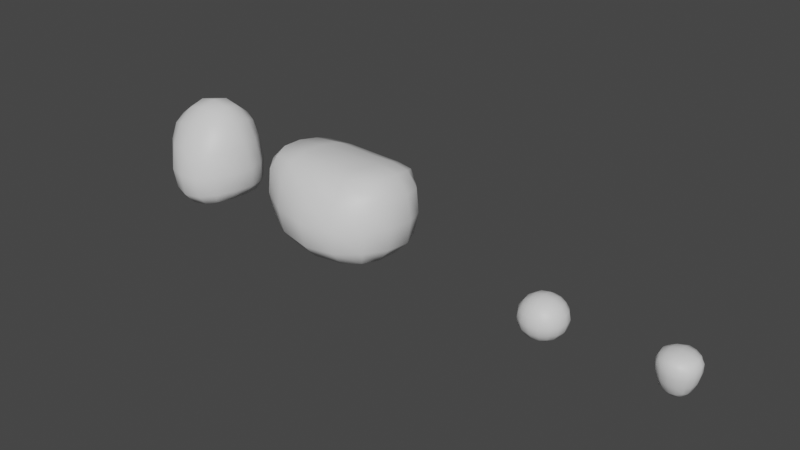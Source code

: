 # Source: berry_bush.blend  (saved by Blender 3.3.6; exported with 4.5.12 LTS)
import bpy
from mathutils import Matrix  # noqa: F401  (used for matrix-valued properties, if any)

bpy.ops.wm.read_factory_settings(use_empty=True)
scene = bpy.context.scene
scene.name = 'Scene'

# ---- collections
col_berries = bpy.data.collections.new('Berries'); scene.collection.children.link(col_berries)
col_bushes = bpy.data.collections.new('Bushes'); scene.collection.children.link(col_bushes)

# ---- materials (node trees are filled in below, after node groups)
mat_material = bpy.data.materials.new('Material')
mat_material.alpha_threshold = 0.0
mat_material.use_transparent_shadow = False
mat_material.roughness = 0.5
mat_material.line_color = (0.0, 0.0, 0.0, 1.0)

# ---- material node trees
mat_material.use_nodes = True; mat_material.node_tree.nodes.clear()
_N = mat_material.node_tree.nodes; _L = mat_material.node_tree.links
n0 = _N.new('ShaderNodeOutputMaterial'); n0.name = 'Material Output'; n0.location = (300, 300)
n1 = _N.new('ShaderNodeBsdfPrincipled'); n1.name = 'Principled BSDF'; n1.location = (10, 300)
n1.distribution = 'GGX'
n1.subsurface_method = 'RANDOM_WALK_SKIN'
n1.inputs[3].default_value = 1.45
n1.inputs[27].default_value = (0.0, 0.0, 0.0, 1.0)
n1.inputs[28].default_value = 1.0
_L.new(n1.outputs[0], n0.inputs[0])
n0.is_active_output = True

# ---- world
world_world = bpy.data.worlds.new('World'); scene.world = world_world
world_world.use_nodes = True; world_world.node_tree.nodes.clear()
_N = world_world.node_tree.nodes; _L = world_world.node_tree.links
n0 = _N.new('ShaderNodeOutputWorld'); n0.name = 'World Output'; n0.location = (300, 300)
n1 = _N.new('ShaderNodeBackground'); n1.name = 'Background'; n1.location = (10, 300)
n1.inputs[0].default_value = (0.05088, 0.05088, 0.05088, 1.0)
_L.new(n1.outputs[0], n0.inputs[0])
n0.is_active_output = True
world_world.color = (0.05088, 0.05088, 0.05088)
world_world.use_sun_shadow = False
world_world.sun_shadow_jitter_overblur = 0.0

# ---- meshes
me_cube_003 = bpy.data.meshes.new('Cube.003')
me_cube_003.from_pydata([(-0.214, -0.214, -0.1967), (-0.214, -0.214, 0.1967), (-0.214, 0.214, -0.1967), (-0.214, 0.214, 0.1967), (0.214, -0.214, -0.1967), (0.214, -0.214, 0.1967), (0.214, 0.214, -0.1967), (0.214, 0.214, 0.1967), (-0.262, 4.93e-09, -0.2409), (-0.262, -0.262, -4.342e-10), (-0.262, 4.93e-09, 0.2409), (-0.262, 0.262, -4.342e-10), (-4.705e-09, 0.262, -0.2409), (-4.705e-09, 0.262, 0.2409), (0.262, 0.262, -4.342e-10), (0.262, 4.93e-09, -0.2409), (0.262, 4.93e-09, 0.2409), (0.262, -0.262, -4.342e-10), (-4.705e-09, -0.262, -0.2409), (-4.705e-09, -0.262, 0.2409), (-4.705e-09, 4.93e-09, 0.3406), (-4.705e-09, 4.93e-09, -0.3406), (-4.705e-09, -0.3706, -4.342e-10), (0.3706, 4.93e-09, -4.342e-10), (-4.705e-09, 0.3706, -4.342e-10), (-0.3706, 4.93e-09, -4.342e-10), (-0.2497, -0.1123, -0.2295), (-0.2497, -0.2497, 0.1032), (-0.2497, 0.1123, 0.2295), (-0.2497, 0.2497, -0.1032), (-0.1123, 0.2497, -0.2295), (0.1123, 0.2497, 0.2295), (0.2497, 0.2497, -0.1032), (0.2497, 0.1123, -0.2295), (0.2497, -0.1123, 0.2295), (0.2497, -0.2497, -0.1032), (0.1123, -0.2497, -0.2295), (-0.1123, -0.2497, 0.2295), (-0.2497, 0.1123, -0.2295), (-0.2497, -0.2497, -0.1032), (-0.2497, -0.1123, 0.2295), (-0.2497, 0.2497, 0.1032), (0.1123, 0.2497, -0.2295), (-0.1123, 0.2497, 0.2295), (0.2497, 0.2497, 0.1032), (0.2497, -0.1123, -0.2295), (0.2497, 0.1123, 0.2295), (0.2497, -0.2497, 0.1032), (-0.1123, -0.2497, -0.2295), (0.1123, -0.2497, 0.2295), (-4.705e-09, -0.1418, 0.3147), (-4.705e-09, 0.1418, 0.3147), (0.1418, 4.93e-09, 0.3147), (-0.1418, 4.93e-09, 0.3147), (-4.705e-09, -0.1418, -0.3147), (-4.705e-09, 0.1418, -0.3147), (-0.1418, 4.93e-09, -0.3147), (0.1418, 4.93e-09, -0.3147), (-0.1418, -0.3424, -4.342e-10), (0.1418, -0.3424, -4.342e-10), (-4.705e-09, -0.3424, -0.1303), (-4.705e-09, -0.3424, 0.1303), (0.3424, -0.1418, -4.342e-10), (0.3424, 0.1418, -4.342e-10), (0.3424, 4.93e-09, -0.1303), (0.3424, 4.93e-09, 0.1303), (0.1418, 0.3424, -4.342e-10), (-0.1418, 0.3424, -4.342e-10), (-4.705e-09, 0.3424, -0.1303), (-4.705e-09, 0.3424, 0.1303), (-0.3424, 0.1418, -4.342e-10), (-0.3424, -0.1418, -4.342e-10), (-0.3424, 4.93e-09, -0.1303), (-0.3424, 4.93e-09, 0.1303), (-0.3175, -0.1339, 0.1252), (-0.3175, -0.1339, -0.1252), (-0.3175, 0.1339, -0.1252), (-0.1339, 0.3175, 0.1252), (-0.1339, 0.3175, -0.1252), (0.1339, 0.3175, -0.1252), (0.3175, 0.1339, 0.1252), (0.3175, 0.1339, -0.1252), (0.3175, -0.1339, -0.1252), (0.1339, -0.3175, 0.1252), (0.1339, -0.3175, -0.1252), (-0.1339, -0.3175, -0.1252), (0.1363, 0.1339, -0.2919), (-0.1363, 0.1339, -0.2919), (-0.1363, -0.1339, -0.2919), (-0.1363, 0.1339, 0.2919), (0.1363, 0.1339, 0.2919), (0.1363, -0.1339, 0.2919), (-0.1363, -0.1339, 0.2919), (0.1363, -0.1339, -0.2919), (-0.1339, -0.3175, 0.1252), (0.3175, -0.1339, 0.1252), (0.1339, 0.3175, 0.1252), (-0.3175, 0.1339, 0.1252)], [], [(97, 28, 3, 41), (96, 31, 7, 44), (95, 34, 5, 47), (94, 37, 1, 27), (93, 45, 4, 36), (92, 40, 1, 37), (91, 50, 19, 49), (90, 51, 20, 52), (89, 28, 10, 53), (88, 54, 18, 48), (87, 55, 21, 56), (86, 33, 15, 57), (85, 58, 9, 39), (84, 59, 22, 60), (83, 49, 19, 61), (82, 62, 17, 35), (81, 63, 23, 64), (80, 46, 16, 65), (79, 66, 14, 32), (78, 67, 24, 68), (77, 43, 13, 69), (76, 70, 11, 29), (75, 71, 25, 72), (74, 40, 10, 73), (71, 74, 73, 25), (9, 27, 74, 71), (27, 1, 40, 74), (26, 75, 72, 8), (0, 39, 75, 26), (39, 9, 71, 75), (38, 76, 29, 2), (8, 72, 76, 38), (72, 25, 70, 76), (67, 77, 69, 24), (11, 41, 77, 67), (41, 3, 43, 77), (30, 78, 68, 12), (2, 29, 78, 30), (29, 11, 67, 78), (42, 79, 32, 6), (12, 68, 79, 42), (68, 24, 66, 79), (63, 80, 65, 23), (14, 44, 80, 63), (44, 7, 46, 80), (33, 81, 64, 15), (6, 32, 81, 33), (32, 14, 63, 81), (45, 82, 35, 4), (15, 64, 82, 45), (64, 23, 62, 82), (59, 83, 61, 22), (17, 47, 83, 59), (47, 5, 49, 83), (36, 84, 60, 18), (4, 35, 84, 36), (35, 17, 59, 84), (48, 85, 39, 0), (18, 60, 85, 48), (60, 22, 58, 85), (55, 86, 57, 21), (12, 42, 86, 55), (42, 6, 33, 86), (38, 87, 56, 8), (2, 30, 87, 38), (30, 12, 55, 87), (26, 88, 48, 0), (8, 56, 88, 26), (56, 21, 54, 88), (51, 89, 53, 20), (13, 43, 89, 51), (43, 3, 28, 89), (46, 90, 52, 16), (7, 31, 90, 46), (31, 13, 51, 90), (34, 91, 49, 5), (16, 52, 91, 34), (52, 20, 50, 91), (50, 92, 37, 19), (20, 53, 92, 50), (53, 10, 40, 92), (54, 93, 36, 18), (21, 57, 93, 54), (57, 15, 45, 93), (58, 94, 27, 9), (22, 61, 94, 58), (61, 19, 37, 94), (62, 95, 47, 17), (23, 65, 95, 62), (65, 16, 34, 95), (66, 96, 44, 14), (24, 69, 96, 66), (69, 13, 31, 96), (70, 97, 41, 11), (25, 73, 97, 70), (73, 10, 28, 97)])
me_cube_003.polygons.foreach_set('use_smooth', [True] * 96)
_uv = me_cube_003.uv_layers.new(name='UVMap')
_uv.uv.foreach_set('vector', [0.8585, 0.5416, 0.8467, 0.5389, 0.8526, 0.5299, 0.8614, 0.5308, 0.8601, 0.5005, 0.8497, 0.5006, 0.8526, 0.4911, 0.8614, 0.4903, 0.8536, 0.451, 0.8368, 0.4557, 0.8355, 0.4372, 0.8527, 0.4312, 0.8405, 0.6139, 0.8152, 0.597, 0.8355, 0.5839, 0.8527, 0.5899, 0.9259, 0.4551, 0.902, 0.4557, 0.9034, 0.4372, 0.9236, 0.4241, 0.8129, 0.566, 0.8368, 0.5654, 0.8355, 0.5839, 0.8152, 0.597, 0.8129, 0.4551, 0.7704, 0.4563, 0.7858, 0.4064, 0.8152, 0.4241, 0.8376, 0.4939, 0.8331, 0.5105, 0.7863, 0.5105, 0.8222, 0.48, 0.8376, 0.5271, 0.8467, 0.5389, 0.8414, 0.5504, 0.8222, 0.5411, 0.9259, 0.566, 0.9685, 0.5648, 0.953, 0.6147, 0.9236, 0.597, 0.9013, 0.5271, 0.9058, 0.5105, 0.9525, 0.5105, 0.9166, 0.5411, 0.9013, 0.4939, 0.8922, 0.4822, 0.8974, 0.4707, 0.9166, 0.48, 0.8984, 0.6139, 0.8694, 0.6192, 0.8694, 0.5912, 0.8862, 0.5899, 0.8984, 0.4071, 0.8694, 0.4019, 0.8694, 0.3542, 0.9186, 0.3698, 0.8405, 0.4071, 0.8152, 0.4241, 0.7858, 0.4064, 0.8203, 0.3698, 0.8852, 0.451, 0.8694, 0.4496, 0.8694, 0.4299, 0.8862, 0.4312, 0.8804, 0.4794, 0.8694, 0.4787, 0.8694, 0.4653, 0.8829, 0.4666, 0.8585, 0.4794, 0.8467, 0.4822, 0.8414, 0.4707, 0.856, 0.4666, 0.8787, 0.5005, 0.8694, 0.5004, 0.8694, 0.4901, 0.8774, 0.4903, 0.8787, 0.5205, 0.8694, 0.5206, 0.8694, 0.5105, 0.879, 0.5105, 0.8601, 0.5205, 0.8497, 0.5204, 0.849, 0.5105, 0.8599, 0.5105, 0.8804, 0.5416, 0.8694, 0.5423, 0.8694, 0.531, 0.8774, 0.5308, 0.8852, 0.5701, 0.8694, 0.5715, 0.8694, 0.5558, 0.8829, 0.5545, 0.8536, 0.5701, 0.8368, 0.5654, 0.8414, 0.5504, 0.856, 0.5545, 0.8694, 0.5715, 0.8536, 0.5701, 0.856, 0.5545, 0.8694, 0.5558, 0.8694, 0.5912, 0.8527, 0.5899, 0.8536, 0.5701, 0.8694, 0.5715, 0.8527, 0.5899, 0.8355, 0.5839, 0.8368, 0.5654, 0.8536, 0.5701, 0.902, 0.5654, 0.8852, 0.5701, 0.8829, 0.5545, 0.8974, 0.5504, 0.9034, 0.5839, 0.8862, 0.5899, 0.8852, 0.5701, 0.902, 0.5654, 0.8862, 0.5899, 0.8694, 0.5912, 0.8694, 0.5715, 0.8852, 0.5701, 0.8922, 0.5389, 0.8804, 0.5416, 0.8774, 0.5308, 0.8863, 0.5299, 0.8974, 0.5504, 0.8829, 0.5545, 0.8804, 0.5416, 0.8922, 0.5389, 0.8829, 0.5545, 0.8694, 0.5558, 0.8694, 0.5423, 0.8804, 0.5416, 0.8694, 0.5206, 0.8601, 0.5205, 0.8599, 0.5105, 0.8694, 0.5105, 0.8694, 0.531, 0.8614, 0.5308, 0.8601, 0.5205, 0.8694, 0.5206, 0.8614, 0.5308, 0.8526, 0.5299, 0.8497, 0.5204, 0.8601, 0.5205, 0.8891, 0.5204, 0.8787, 0.5205, 0.879, 0.5105, 0.8898, 0.5105, 0.8863, 0.5299, 0.8774, 0.5308, 0.8787, 0.5205, 0.8891, 0.5204, 0.8774, 0.5308, 0.8694, 0.531, 0.8694, 0.5206, 0.8787, 0.5205, 0.8891, 0.5006, 0.8787, 0.5005, 0.8774, 0.4903, 0.8863, 0.4911, 0.8898, 0.5105, 0.879, 0.5105, 0.8787, 0.5005, 0.8891, 0.5006, 0.879, 0.5105, 0.8694, 0.5105, 0.8694, 0.5004, 0.8787, 0.5005, 0.8694, 0.4787, 0.8585, 0.4794, 0.856, 0.4666, 0.8694, 0.4653, 0.8694, 0.4901, 0.8614, 0.4903, 0.8585, 0.4794, 0.8694, 0.4787, 0.8614, 0.4903, 0.8526, 0.4911, 0.8467, 0.4822, 0.8585, 0.4794, 0.8922, 0.4822, 0.8804, 0.4794, 0.8829, 0.4666, 0.8974, 0.4707, 0.8863, 0.4911, 0.8774, 0.4903, 0.8804, 0.4794, 0.8922, 0.4822, 0.8774, 0.4903, 0.8694, 0.4901, 0.8694, 0.4787, 0.8804, 0.4794, 0.902, 0.4557, 0.8852, 0.451, 0.8862, 0.4312, 0.9034, 0.4372, 0.8974, 0.4707, 0.8829, 0.4666, 0.8852, 0.451, 0.902, 0.4557, 0.8829, 0.4666, 0.8694, 0.4653, 0.8694, 0.4496, 0.8852, 0.451, 0.8694, 0.4019, 0.8405, 0.4071, 0.8203, 0.3698, 0.8694, 0.3542, 0.8694, 0.4299, 0.8527, 0.4312, 0.8405, 0.4071, 0.8694, 0.4019, 0.8527, 0.4312, 0.8355, 0.4372, 0.8152, 0.4241, 0.8405, 0.4071, 0.9236, 0.4241, 0.8984, 0.4071, 0.9186, 0.3698, 0.953, 0.4064, 0.9034, 0.4372, 0.8862, 0.4312, 0.8984, 0.4071, 0.9236, 0.4241, 0.8862, 0.4312, 0.8694, 0.4299, 0.8694, 0.4019, 0.8984, 0.4071, 0.9236, 0.597, 0.8984, 0.6139, 0.8862, 0.5899, 0.9034, 0.5839, 0.953, 0.6147, 0.9186, 0.6512, 0.8984, 0.6139, 0.9236, 0.597, 0.9186, 0.6512, 0.8694, 0.6668, 0.8694, 0.6192, 0.8984, 0.6139, 0.9058, 0.5105, 0.9013, 0.4939, 0.9166, 0.48, 0.9525, 0.5105, 0.8898, 0.5105, 0.8891, 0.5006, 0.9013, 0.4939, 0.9058, 0.5105, 0.8891, 0.5006, 0.8863, 0.4911, 0.8922, 0.4822, 0.9013, 0.4939, 0.8922, 0.5389, 0.9013, 0.5271, 0.9166, 0.5411, 0.8974, 0.5504, 0.8863, 0.5299, 0.8891, 0.5204, 0.9013, 0.5271, 0.8922, 0.5389, 0.8891, 0.5204, 0.8898, 0.5105, 0.9058, 0.5105, 0.9013, 0.5271, 0.902, 0.5654, 0.9259, 0.566, 0.9236, 0.597, 0.9034, 0.5839, 0.8974, 0.5504, 0.9166, 0.5411, 0.9259, 0.566, 0.902, 0.5654, 0.9166, 0.5411, 0.9525, 0.5105, 0.9685, 0.5648, 0.9259, 0.566, 0.8331, 0.5105, 0.8376, 0.5271, 0.8222, 0.5411, 0.7863, 0.5105, 0.849, 0.5105, 0.8497, 0.5204, 0.8376, 0.5271, 0.8331, 0.5105, 0.8497, 0.5204, 0.8526, 0.5299, 0.8467, 0.5389, 0.8376, 0.5271, 0.8467, 0.4822, 0.8376, 0.4939, 0.8222, 0.48, 0.8414, 0.4707, 0.8526, 0.4911, 0.8497, 0.5006, 0.8376, 0.4939, 0.8467, 0.4822, 0.8497, 0.5006, 0.849, 0.5105, 0.8331, 0.5105, 0.8376, 0.4939, 0.8368, 0.4557, 0.8129, 0.4551, 0.8152, 0.4241, 0.8355, 0.4372, 0.8414, 0.4707, 0.8222, 0.48, 0.8129, 0.4551, 0.8368, 0.4557, 0.8222, 0.48, 0.7863, 0.5105, 0.7704, 0.4563, 0.8129, 0.4551, 0.7704, 0.5648, 0.8129, 0.566, 0.8152, 0.597, 0.7858, 0.6147, 0.7863, 0.5105, 0.8222, 0.5411, 0.8129, 0.566, 0.7704, 0.5648, 0.8222, 0.5411, 0.8414, 0.5504, 0.8368, 0.5654, 0.8129, 0.566, 0.9685, 0.4563, 0.9259, 0.4551, 0.9236, 0.4241, 0.953, 0.4064, 0.9525, 0.5105, 0.9166, 0.48, 0.9259, 0.4551, 0.9685, 0.4563, 0.9166, 0.48, 0.8974, 0.4707, 0.902, 0.4557, 0.9259, 0.4551, 0.8694, 0.6192, 0.8405, 0.6139, 0.8527, 0.5899, 0.8694, 0.5912, 0.8694, 0.6668, 0.8203, 0.6512, 0.8405, 0.6139, 0.8694, 0.6192, 0.8203, 0.6512, 0.7858, 0.6147, 0.8152, 0.597, 0.8405, 0.6139, 0.8694, 0.4496, 0.8536, 0.451, 0.8527, 0.4312, 0.8694, 0.4299, 0.8694, 0.4653, 0.856, 0.4666, 0.8536, 0.451, 0.8694, 0.4496, 0.856, 0.4666, 0.8414, 0.4707, 0.8368, 0.4557, 0.8536, 0.451, 0.8694, 0.5004, 0.8601, 0.5005, 0.8614, 0.4903, 0.8694, 0.4901, 0.8694, 0.5105, 0.8599, 0.5105, 0.8601, 0.5005, 0.8694, 0.5004, 0.8599, 0.5105, 0.849, 0.5105, 0.8497, 0.5006, 0.8601, 0.5005, 0.8694, 0.5423, 0.8585, 0.5416, 0.8614, 0.5308, 0.8694, 0.531, 0.8694, 0.5558, 0.856, 0.5545, 0.8585, 0.5416, 0.8694, 0.5423, 0.856, 0.5545, 0.8414, 0.5504, 0.8467, 0.5389, 0.8585, 0.5416])
me_cube_003.materials.append(mat_material)
me_cube_003.update()
me_cube_001 = bpy.data.meshes.new('Cube.001')
me_cube_001.from_pydata([(-0.168, -0.168, -0.1967), (-0.1964, -0.1964, 0.1989), (-0.168, 0.168, -0.1967), (-0.1964, 0.1964, 0.1989), (0.168, -0.168, -0.1967), (0.1964, -0.1964, 0.1989), (0.168, 0.168, -0.1967), (0.1964, 0.1964, 0.1989), (-0.2058, 7.433e-08, -0.2382), (-0.2135, -0.2135, 0.02644), (-0.242, 4.165e-08, 0.2507), (-0.2135, 0.2135, 0.02644), (-1.111e-07, 0.2058, -0.2382), (-1.096e-07, 0.242, 0.2508), (0.2134, 0.2135, 0.02644), (0.2058, 7.433e-08, -0.2382), (0.242, 4.165e-08, 0.2507), (0.2134, -0.2135, 0.02644), (-1.111e-07, -0.2058, -0.2382), (-1.096e-07, -0.242, 0.2508), (-1.094e-07, 3.589e-08, 0.3137), (-1.111e-07, 7.433e-08, -0.3566), (-1.109e-07, -0.2989, 0.03805), (0.299, 6.927e-08, 0.03771), (-1.109e-07, 0.2989, 0.03805), (-0.299, 6.927e-08, 0.03771), (-0.1961, -0.08816, -0.2314), (-0.2166, -0.2166, 0.1244), (-0.2313, 0.104, 0.232), (-0.1963, 0.1963, -0.07833), (-0.08816, 0.1961, -0.2307), (0.1039, 0.2311, 0.2328), (0.1963, 0.1963, -0.07833), (0.1961, 0.08816, -0.2314), (0.2313, -0.104, 0.232), (0.1963, -0.1963, -0.07833), (0.08816, -0.1961, -0.2307), (-0.1039, -0.2311, 0.2328), (-0.1961, 0.08816, -0.2314), (-0.1963, -0.1963, -0.07833), (-0.2313, -0.104, 0.232), (-0.2166, 0.2166, 0.1244), (0.08816, 0.1961, -0.2307), (-0.1039, 0.2311, 0.2328), (0.2166, 0.2166, 0.1244), (0.1961, -0.08816, -0.2314), (0.2313, 0.104, 0.232), (0.2166, -0.2166, 0.1244), (-0.08816, -0.1961, -0.2307), (0.1039, -0.2311, 0.2328), (-1.094e-07, -0.1344, 0.2956), (-1.094e-07, 0.1344, 0.2956), (0.1344, 3.589e-08, 0.2956), (-0.1344, 3.589e-08, 0.2956), (-1.111e-07, -0.1114, -0.3313), (-1.111e-07, 0.1114, -0.3313), (-0.1114, 7.433e-08, -0.3313), (0.1114, 7.433e-08, -0.3313), (-0.1151, -0.2779, 0.03084), (0.1151, -0.2779, 0.03084), (-1.111e-07, -0.2689, -0.09691), (-1.102e-07, -0.2969, 0.1638), (0.278, -0.1152, 0.03045), (0.278, 0.1152, 0.03045), (0.2689, 7.433e-08, -0.09717), (0.297, 5.487e-08, 0.1634), (0.1151, 0.2779, 0.03084), (-0.1151, 0.2779, 0.03084), (-1.111e-07, 0.2689, -0.09691), (-1.102e-07, 0.2969, 0.1638), (-0.278, 0.1152, 0.03045), (-0.278, -0.1152, 0.03045), (-0.2689, 7.433e-08, -0.09717), (-0.297, 5.487e-08, 0.1634), (-0.2774, -0.117, 0.1492), (-0.2494, -0.1052, -0.09914), (-0.2494, 0.1052, -0.09914), (-0.1169, 0.2773, 0.1497), (-0.1052, 0.2494, -0.0986), (0.1052, 0.2494, -0.0986), (0.2774, 0.117, 0.1492), (0.2494, 0.1052, -0.09914), (0.2494, -0.1052, -0.09914), (0.1169, -0.2773, 0.1497), (0.1052, -0.2494, -0.0986), (-0.1052, -0.2494, -0.0986), (0.107, 0.1052, -0.3099), (-0.107, 0.1052, -0.3099), (-0.107, -0.1052, -0.3099), (-0.1291, 0.1269, 0.2746), (0.1291, 0.1269, 0.2746), (0.1291, -0.1269, 0.2746), (-0.1291, -0.1269, 0.2746), (0.107, -0.1052, -0.3099), (-0.1169, -0.2773, 0.1497), (0.2774, -0.117, 0.1492), (0.1169, 0.2773, 0.1497), (-0.2774, 0.117, 0.1492)], [], [(97, 28, 3, 41), (96, 31, 7, 44), (95, 34, 5, 47), (94, 37, 1, 27), (93, 45, 4, 36), (92, 40, 1, 37), (91, 50, 19, 49), (90, 51, 20, 52), (89, 28, 10, 53), (88, 54, 18, 48), (87, 55, 21, 56), (86, 33, 15, 57), (85, 58, 9, 39), (84, 59, 22, 60), (83, 49, 19, 61), (82, 62, 17, 35), (81, 63, 23, 64), (80, 46, 16, 65), (79, 66, 14, 32), (78, 67, 24, 68), (77, 43, 13, 69), (76, 70, 11, 29), (75, 71, 25, 72), (74, 40, 10, 73), (71, 74, 73, 25), (9, 27, 74, 71), (27, 1, 40, 74), (26, 75, 72, 8), (0, 39, 75, 26), (39, 9, 71, 75), (38, 76, 29, 2), (8, 72, 76, 38), (72, 25, 70, 76), (67, 77, 69, 24), (11, 41, 77, 67), (41, 3, 43, 77), (30, 78, 68, 12), (2, 29, 78, 30), (29, 11, 67, 78), (42, 79, 32, 6), (12, 68, 79, 42), (68, 24, 66, 79), (63, 80, 65, 23), (14, 44, 80, 63), (44, 7, 46, 80), (33, 81, 64, 15), (6, 32, 81, 33), (32, 14, 63, 81), (45, 82, 35, 4), (15, 64, 82, 45), (64, 23, 62, 82), (59, 83, 61, 22), (17, 47, 83, 59), (47, 5, 49, 83), (36, 84, 60, 18), (4, 35, 84, 36), (35, 17, 59, 84), (48, 85, 39, 0), (18, 60, 85, 48), (60, 22, 58, 85), (55, 86, 57, 21), (12, 42, 86, 55), (42, 6, 33, 86), (38, 87, 56, 8), (2, 30, 87, 38), (30, 12, 55, 87), (26, 88, 48, 0), (8, 56, 88, 26), (56, 21, 54, 88), (51, 89, 53, 20), (13, 43, 89, 51), (43, 3, 28, 89), (46, 90, 52, 16), (7, 31, 90, 46), (31, 13, 51, 90), (34, 91, 49, 5), (16, 52, 91, 34), (52, 20, 50, 91), (50, 92, 37, 19), (20, 53, 92, 50), (53, 10, 40, 92), (54, 93, 36, 18), (21, 57, 93, 54), (57, 15, 45, 93), (58, 94, 27, 9), (22, 61, 94, 58), (61, 19, 37, 94), (62, 95, 47, 17), (23, 65, 95, 62), (65, 16, 34, 95), (66, 96, 44, 14), (24, 69, 96, 66), (69, 13, 31, 96), (70, 97, 41, 11), (25, 73, 97, 70), (73, 10, 28, 97)])
me_cube_001.polygons.foreach_set('use_smooth', [True] * 96)
_uv = me_cube_001.uv_layers.new(name='UVMap')
_uv.uv.foreach_set('vector', [0.8711, 0.8262, 0.8794, 0.8123, 0.8971, 0.8278, 0.8847, 0.8412, 0.9199, 0.8961, 0.9407, 0.8901, 0.9387, 0.9167, 0.9204, 0.9202, 0.7092, 0.8156, 0.7019, 0.7946, 0.728, 0.7935, 0.734, 0.8111, 0.7997, 0.7955, 0.8015, 0.7741, 0.8259, 0.7861, 0.8203, 0.8035, 0.7778, 0.8826, 0.7558, 0.8806, 0.7611, 0.8647, 0.7757, 0.8628, 0.8517, 0.7721, 0.8481, 0.794, 0.8259, 0.7861, 0.8279, 0.7588, 0.8779, 0.7194, 0.8628, 0.7457, 0.8377, 0.7338, 0.8509, 0.7104, 0.9298, 0.7497, 0.9143, 0.7758, 0.8892, 0.7596, 0.9045, 0.7335, 0.8967, 0.7984, 0.8794, 0.8123, 0.8646, 0.8017, 0.8751, 0.7837, 0.8087, 0.8685, 0.7953, 0.8772, 0.7884, 0.8589, 0.7999, 0.8551, 0.8338, 0.8831, 0.8327, 0.8991, 0.8074, 0.8995, 0.8199, 0.878, 0.8367, 0.917, 0.8491, 0.9352, 0.8375, 0.9502, 0.816, 0.9271, 0.7985, 0.8359, 0.7985, 0.8161, 0.8163, 0.8193, 0.8132, 0.8342, 0.7671, 0.8422, 0.7605, 0.821, 0.7796, 0.8157, 0.7829, 0.8372, 0.7552, 0.7998, 0.7502, 0.7787, 0.7754, 0.7713, 0.7773, 0.7935, 0.7353, 0.8612, 0.7198, 0.8387, 0.7411, 0.8289, 0.7494, 0.8466, 0.8761, 0.9435, 0.9034, 0.946, 0.9045, 0.9728, 0.8705, 0.9676, 0.9287, 0.944, 0.9505, 0.94, 0.9595, 0.9641, 0.9354, 0.9706, 0.8771, 0.9065, 0.8988, 0.9019, 0.9014, 0.9227, 0.882, 0.9241, 0.8672, 0.8761, 0.8844, 0.8663, 0.894, 0.8826, 0.8737, 0.8903, 0.9017, 0.8552, 0.9196, 0.8431, 0.9348, 0.8646, 0.9145, 0.8737, 0.8495, 0.8547, 0.8607, 0.8405, 0.8729, 0.8524, 0.8615, 0.8624, 0.8258, 0.8408, 0.8327, 0.8241, 0.8477, 0.8306, 0.8384, 0.8465, 0.84, 0.808, 0.8481, 0.794, 0.8646, 0.8017, 0.8567, 0.8152, 0.8327, 0.8241, 0.84, 0.808, 0.8567, 0.8152, 0.8477, 0.8306, 0.8163, 0.8193, 0.8203, 0.8035, 0.84, 0.808, 0.8327, 0.8241, 0.8203, 0.8035, 0.8259, 0.7861, 0.8481, 0.794, 0.84, 0.808, 0.8193, 0.8575, 0.8258, 0.8408, 0.8384, 0.8465, 0.8287, 0.8631, 0.8105, 0.8502, 0.8132, 0.8342, 0.8258, 0.8408, 0.8193, 0.8575, 0.8132, 0.8342, 0.8163, 0.8193, 0.8327, 0.8241, 0.8258, 0.8408, 0.8381, 0.8685, 0.8495, 0.8547, 0.8615, 0.8624, 0.8488, 0.8726, 0.8287, 0.8631, 0.8384, 0.8465, 0.8495, 0.8547, 0.8381, 0.8685, 0.8384, 0.8465, 0.8477, 0.8306, 0.8607, 0.8405, 0.8495, 0.8547, 0.8844, 0.8663, 0.9017, 0.8552, 0.9145, 0.8737, 0.894, 0.8826, 0.8729, 0.8524, 0.8847, 0.8412, 0.9017, 0.8552, 0.8844, 0.8663, 0.8847, 0.8412, 0.8971, 0.8278, 0.9196, 0.8431, 0.9017, 0.8552, 0.8497, 0.8843, 0.8672, 0.8761, 0.8737, 0.8903, 0.8521, 0.8961, 0.8488, 0.8726, 0.8615, 0.8624, 0.8672, 0.8761, 0.8497, 0.8843, 0.8615, 0.8624, 0.8729, 0.8524, 0.8844, 0.8663, 0.8672, 0.8761, 0.8549, 0.9091, 0.8771, 0.9065, 0.882, 0.9241, 0.8604, 0.9228, 0.8521, 0.8961, 0.8737, 0.8903, 0.8771, 0.9065, 0.8549, 0.9091, 0.8737, 0.8903, 0.894, 0.8826, 0.8988, 0.9019, 0.8771, 0.9065, 0.9034, 0.946, 0.9287, 0.944, 0.9354, 0.9706, 0.9045, 0.9728, 0.9014, 0.9227, 0.9204, 0.9202, 0.9287, 0.944, 0.9034, 0.946, 0.9204, 0.9202, 0.9387, 0.9167, 0.9505, 0.94, 0.9287, 0.944, 0.8491, 0.9352, 0.8761, 0.9435, 0.8705, 0.9676, 0.8375, 0.9502, 0.8604, 0.9228, 0.882, 0.9241, 0.8761, 0.9435, 0.8491, 0.9352, 0.882, 0.9241, 0.9014, 0.9227, 0.9034, 0.946, 0.8761, 0.9435, 0.7558, 0.8806, 0.7353, 0.8612, 0.7494, 0.8466, 0.7611, 0.8647, 0.7484, 0.8982, 0.7171, 0.8779, 0.7353, 0.8612, 0.7558, 0.8806, 0.7171, 0.8779, 0.6959, 0.8508, 0.7198, 0.8387, 0.7353, 0.8612, 0.7605, 0.821, 0.7552, 0.7998, 0.7773, 0.7935, 0.7796, 0.8157, 0.7411, 0.8289, 0.734, 0.8111, 0.7552, 0.7998, 0.7605, 0.821, 0.734, 0.8111, 0.728, 0.7935, 0.7502, 0.7787, 0.7552, 0.7998, 0.7757, 0.8628, 0.7671, 0.8422, 0.7829, 0.8372, 0.7884, 0.8589, 0.7611, 0.8647, 0.7494, 0.8466, 0.7671, 0.8422, 0.7757, 0.8628, 0.7494, 0.8466, 0.7411, 0.8289, 0.7605, 0.821, 0.7671, 0.8422, 0.7999, 0.8551, 0.7985, 0.8359, 0.8132, 0.8342, 0.8105, 0.8502, 0.7884, 0.8589, 0.7829, 0.8372, 0.7985, 0.8359, 0.7999, 0.8551, 0.7829, 0.8372, 0.7796, 0.8157, 0.7985, 0.8161, 0.7985, 0.8359, 0.8327, 0.8991, 0.8367, 0.917, 0.816, 0.9271, 0.8074, 0.8995, 0.8521, 0.8961, 0.8549, 0.9091, 0.8367, 0.917, 0.8327, 0.8991, 0.8549, 0.9091, 0.8604, 0.9228, 0.8491, 0.9352, 0.8367, 0.917, 0.8381, 0.8685, 0.8338, 0.8831, 0.8199, 0.878, 0.8287, 0.8631, 0.8488, 0.8726, 0.8497, 0.8843, 0.8338, 0.8831, 0.8381, 0.8685, 0.8497, 0.8843, 0.8521, 0.8961, 0.8327, 0.8991, 0.8338, 0.8831, 0.8193, 0.8575, 0.8087, 0.8685, 0.7999, 0.8551, 0.8105, 0.8502, 0.8287, 0.8631, 0.8199, 0.878, 0.8087, 0.8685, 0.8193, 0.8575, 0.8199, 0.878, 0.8074, 0.8995, 0.7953, 0.8772, 0.8087, 0.8685, 0.9143, 0.7758, 0.8967, 0.7984, 0.8751, 0.7837, 0.8892, 0.7596, 0.937, 0.7918, 0.92, 0.8127, 0.8967, 0.7984, 0.9143, 0.7758, 0.92, 0.8127, 0.8971, 0.8278, 0.8794, 0.8123, 0.8967, 0.7984, 0.941, 0.7242, 0.9298, 0.7497, 0.9045, 0.7335, 0.9186, 0.7093, 0.9595, 0.7434, 0.9509, 0.7689, 0.9298, 0.7497, 0.941, 0.7242, 0.9509, 0.7689, 0.937, 0.7918, 0.9143, 0.7758, 0.9298, 0.7497, 0.8947, 0.6971, 0.8779, 0.7194, 0.8509, 0.7104, 0.8688, 0.6904, 0.9186, 0.7093, 0.9045, 0.7335, 0.8779, 0.7194, 0.8947, 0.6971, 0.9045, 0.7335, 0.8892, 0.7596, 0.8628, 0.7457, 0.8779, 0.7194, 0.8628, 0.7457, 0.8517, 0.7721, 0.8279, 0.7588, 0.8377, 0.7338, 0.8892, 0.7596, 0.8751, 0.7837, 0.8517, 0.7721, 0.8628, 0.7457, 0.8751, 0.7837, 0.8646, 0.8017, 0.8481, 0.794, 0.8517, 0.7721, 0.7953, 0.8772, 0.7778, 0.8826, 0.7757, 0.8628, 0.7884, 0.8589, 0.8074, 0.8995, 0.7791, 0.9055, 0.7778, 0.8826, 0.7953, 0.8772, 0.7791, 0.9055, 0.7484, 0.8982, 0.7558, 0.8806, 0.7778, 0.8826, 0.7985, 0.8161, 0.7997, 0.7955, 0.8203, 0.8035, 0.8163, 0.8193, 0.7796, 0.8157, 0.7773, 0.7935, 0.7997, 0.7955, 0.7985, 0.8161, 0.7773, 0.7935, 0.7754, 0.7713, 0.8015, 0.7741, 0.7997, 0.7955, 0.7198, 0.8387, 0.7092, 0.8156, 0.734, 0.8111, 0.7411, 0.8289, 0.6959, 0.8508, 0.6827, 0.8228, 0.7092, 0.8156, 0.7198, 0.8387, 0.6827, 0.8228, 0.6765, 0.7986, 0.7019, 0.7946, 0.7092, 0.8156, 0.8988, 0.9019, 0.9199, 0.8961, 0.9204, 0.9202, 0.9014, 0.9227, 0.894, 0.8826, 0.9145, 0.8737, 0.9199, 0.8961, 0.8988, 0.9019, 0.9145, 0.8737, 0.9348, 0.8646, 0.9407, 0.8901, 0.9199, 0.8961, 0.8607, 0.8405, 0.8711, 0.8262, 0.8847, 0.8412, 0.8729, 0.8524, 0.8477, 0.8306, 0.8567, 0.8152, 0.8711, 0.8262, 0.8607, 0.8405, 0.8567, 0.8152, 0.8646, 0.8017, 0.8794, 0.8123, 0.8711, 0.8262])
me_cube_001.materials.append(mat_material)
me_cube_001.update()
me_cube_002 = bpy.data.meshes.new('Cube.002')
me_cube_002.from_pydata([(-0.4026, -0.4722, 0.06777), (-0.4818, -0.4349, 1.174), (-0.466, 0.4835, 0.06721), (-0.4442, 0.4255, 1.189), (0.4979, -0.5106, 0.04879), (0.4262, -0.4281, 1.161), (0.4448, 0.4791, 0.02418), (0.4234, 0.4335, 1.185), (-0.5713, 0.0775, 0.03865), (-0.5268, -0.538, 0.52), (-0.5742, 0.03884, 1.303), (-0.5349, 0.5396, 0.5192), (-0.03941, 0.5703, -0.01214), (0.005838, 0.4787, 1.319), (0.5094, 0.5346, 0.5144), (0.5836, 0.03828, 0.02922), (0.4948, 0.01016, 1.292), (0.5428, -0.578, 0.5001), (0.08786, -0.6752, -0.01313), (-0.03033, -0.4922, 1.264), (-0.8035, 0.1123, 0.5299), (-0.02131, 0.7285, 0.5431), (0.764, 0.02962, 0.5427), (0.03313, -0.8474, 0.5057), (0.0004081, -0.009044, -0.09401), (-0.02337, 0.008744, 1.56), (-0.5395, 0.3244, 0.04124), (-0.5053, -0.2316, 0.03832), (-0.4739, -0.5161, 0.2158), (-0.5224, -0.5123, 0.9037), (-0.5517, -0.2161, 1.257), (-0.5251, 0.2732, 1.265), (-0.5032, 0.4909, 0.917), (-0.5192, 0.5367, 0.2107), (0.2315, 0.5451, -0.01809), (-0.2883, 0.5386, 0.02397), (-0.2504, 0.4582, 1.275), (0.2543, 0.4712, 1.274), (0.4804, 0.4828, 0.9133), (0.4994, 0.5238, 0.1921), (0.5663, -0.2712, 0.03965), (0.536, 0.3006, 0.01102), (0.477, 0.2599, 1.257), (0.4707, -0.2273, 1.245), (0.4965, -0.5208, 0.8846), (0.5385, -0.5645, 0.1981), (-0.1861, -0.6065, 0.01382), (0.3298, -0.6228, -0.002464), (0.2395, -0.4673, 1.229), (-0.2991, -0.4848, 1.236), (-0.7216, -0.2148, 0.5339), (-0.7423, 0.07306, 0.9471), (-0.7234, 0.3561, 0.5266), (-0.7401, 0.1117, 0.2126), (-0.2887, 0.6678, 0.5367), (0.0004159, 0.6352, 0.9691), (0.2593, 0.6717, 0.5297), (-0.03675, 0.7136, 0.1889), (0.6936, 0.3024, 0.5306), (0.668, 0.01787, 0.9391), (0.6973, -0.2786, 0.5306), (0.7492, 0.04265, 0.2266), (0.31, -0.7811, 0.4954), (3.392e-05, -0.7306, 0.9127), (-0.2535, -0.7703, 0.5173), (0.07001, -0.8272, 0.1717), (-0.03014, 0.3132, -0.08488), (0.3104, 0.002269, -0.07412), (0.04879, -0.3742, -0.07946), (-0.3039, 0.01208, -0.05507), (-0.004989, 0.2625, 1.508), (-0.3126, 0.016, 1.5), (-0.04321, -0.2328, 1.482), (0.2589, 0.01561, 1.495), (0.2397, -0.2303, 1.423), (-0.32, -0.2375, 1.428), (-0.2836, 0.2569, 1.445), (0.2618, 0.2641, 1.442), (-0.2446, -0.3224, -0.03588), (0.3332, -0.3348, -0.05525), (0.2695, 0.3155, -0.07559), (-0.3113, 0.3178, -0.03727), (-0.2142, -0.7345, 0.1972), (-0.2807, -0.6816, 0.9114), (0.2797, -0.6739, 0.8953), (0.3246, -0.7578, 0.1728), (0.6868, -0.2668, 0.2205), (0.624, -0.2746, 0.9194), (0.6145, 0.2842, 0.9274), (0.6777, 0.3088, 0.2081), (0.2398, 0.6667, 0.1793), (0.2599, 0.6053, 0.9469), (-0.2667, 0.5916, 0.9484), (-0.2981, 0.6596, 0.203), (-0.6739, 0.3518, 0.209), (-0.6702, 0.3199, 0.9324), (-0.6871, -0.2245, 0.9309), (-0.6655, -0.1945, 0.2124)], [], [(97, 50, 20, 53), (96, 30, 10, 51), (95, 31, 3, 32), (94, 52, 11, 33), (93, 54, 21, 57), (92, 36, 13, 55), (91, 37, 7, 38), (90, 56, 14, 39), (89, 58, 22, 61), (88, 42, 16, 59), (87, 43, 5, 44), (86, 60, 17, 45), (85, 62, 23, 65), (84, 48, 19, 63), (83, 49, 1, 29), (82, 64, 9, 28), (81, 66, 24, 69), (80, 41, 15, 67), (79, 40, 4, 47), (78, 68, 18, 46), (77, 70, 25, 73), (76, 31, 10, 71), (75, 30, 1, 49), (74, 72, 19, 48), (43, 74, 48, 5), (16, 73, 74, 43), (73, 25, 72, 74), (72, 75, 49, 19), (25, 71, 75, 72), (71, 10, 30, 75), (70, 76, 71, 25), (13, 36, 76, 70), (36, 3, 31, 76), (42, 77, 73, 16), (7, 37, 77, 42), (37, 13, 70, 77), (27, 78, 46, 0), (8, 69, 78, 27), (69, 24, 68, 78), (68, 79, 47, 18), (24, 67, 79, 68), (67, 15, 40, 79), (66, 80, 67, 24), (12, 34, 80, 66), (34, 6, 41, 80), (26, 81, 69, 8), (2, 35, 81, 26), (35, 12, 66, 81), (46, 82, 28, 0), (18, 65, 82, 46), (65, 23, 64, 82), (64, 83, 29, 9), (23, 63, 83, 64), (63, 19, 49, 83), (62, 84, 63, 23), (17, 44, 84, 62), (44, 5, 48, 84), (47, 85, 65, 18), (4, 45, 85, 47), (45, 17, 62, 85), (40, 86, 45, 4), (15, 61, 86, 40), (61, 22, 60, 86), (60, 87, 44, 17), (22, 59, 87, 60), (59, 16, 43, 87), (58, 88, 59, 22), (14, 38, 88, 58), (38, 7, 42, 88), (41, 89, 61, 15), (6, 39, 89, 41), (39, 14, 58, 89), (34, 90, 39, 6), (12, 57, 90, 34), (57, 21, 56, 90), (56, 91, 38, 14), (21, 55, 91, 56), (55, 13, 37, 91), (54, 92, 55, 21), (11, 32, 92, 54), (32, 3, 36, 92), (35, 93, 57, 12), (2, 33, 93, 35), (33, 11, 54, 93), (26, 94, 33, 2), (8, 53, 94, 26), (53, 20, 52, 94), (52, 95, 32, 11), (20, 51, 95, 52), (51, 10, 31, 95), (50, 96, 51, 20), (9, 29, 96, 50), (29, 1, 30, 96), (27, 97, 53, 8), (0, 28, 97, 27), (28, 9, 50, 97)])
me_cube_002.polygons.foreach_set('use_smooth', [True] * 96)
_uv = me_cube_002.uv_layers.new(name='UVMap')
_uv.uv.foreach_set('vector', [0.2129, 0.4322, 0.1774, 0.4944, 0.1059, 0.4657, 0.1463, 0.3915, 0.1629, 0.5694, 0.174, 0.6263, 0.1339, 0.6637, 0.09314, 0.5728, 0.1204, 0.761, 0.153, 0.7111, 0.1678, 0.7339, 0.1582, 0.7719, 0.1264, 0.8991, 0.1124, 0.836, 0.1604, 0.8347, 0.1743, 0.8884, 0.2191, 0.8751, 0.2031, 0.8238, 0.2387, 0.8105, 0.2608, 0.8576, 0.193, 0.7683, 0.1926, 0.7284, 0.2174, 0.7261, 0.2228, 0.7616, 0.2477, 0.7544, 0.2378, 0.7265, 0.2525, 0.7269, 0.2682, 0.7433, 0.2994, 0.8343, 0.2706, 0.7935, 0.2961, 0.7719, 0.3292, 0.7995, 0.345, 0.7634, 0.313, 0.7446, 0.3237, 0.7182, 0.3547, 0.7318, 0.2802, 0.7262, 0.256, 0.7131, 0.2605, 0.6956, 0.2888, 0.7053, 0.2956, 0.6816, 0.267, 0.6791, 0.2741, 0.6636, 0.2982, 0.6573, 0.3689, 0.6955, 0.3324, 0.6875, 0.3381, 0.6501, 0.379, 0.6479, 0.3741, 0.6035, 0.33, 0.6149, 0.3127, 0.5848, 0.3561, 0.5661, 0.2901, 0.6335, 0.2611, 0.6535, 0.2421, 0.639, 0.2724, 0.6109, 0.2484, 0.5909, 0.2213, 0.6228, 0.2028, 0.6091, 0.2145, 0.5746, 0.3272, 0.5245, 0.2861, 0.5564, 0.2423, 0.5236, 0.28, 0.4793, 0.5245, 0.8676, 0.4687, 0.8408, 0.4901, 0.7766, 0.549, 0.8045, 0.4139, 0.8134, 0.3743, 0.7836, 0.387, 0.7442, 0.4337, 0.7568, 0.4453, 0.6946, 0.401, 0.699, 0.4086, 0.6524, 0.4535, 0.6321, 0.5625, 0.7302, 0.5039, 0.7009, 0.5113, 0.6323, 0.5704, 0.663, 0.237, 0.7071, 0.2174, 0.7029, 0.2197, 0.6831, 0.2397, 0.6898, 0.1911, 0.701, 0.153, 0.7111, 0.1339, 0.6637, 0.194, 0.6758, 0.2024, 0.6501, 0.174, 0.6263, 0.2028, 0.6091, 0.2213, 0.6228, 0.2463, 0.6725, 0.2255, 0.6637, 0.2421, 0.639, 0.2611, 0.6535, 0.267, 0.6791, 0.2463, 0.6725, 0.2611, 0.6535, 0.2741, 0.6636, 0.2605, 0.6956, 0.2397, 0.6898, 0.2463, 0.6725, 0.267, 0.6791, 0.2397, 0.6898, 0.2197, 0.6831, 0.2255, 0.6637, 0.2463, 0.6725, 0.2255, 0.6637, 0.2024, 0.6501, 0.2213, 0.6228, 0.2421, 0.639, 0.2197, 0.6831, 0.194, 0.6758, 0.2024, 0.6501, 0.2255, 0.6637, 0.194, 0.6758, 0.1339, 0.6637, 0.174, 0.6263, 0.2024, 0.6501, 0.2174, 0.7029, 0.1911, 0.701, 0.194, 0.6758, 0.2197, 0.6831, 0.2174, 0.7261, 0.1926, 0.7284, 0.1911, 0.701, 0.2174, 0.7029, 0.1926, 0.7284, 0.1678, 0.7339, 0.153, 0.7111, 0.1911, 0.701, 0.256, 0.7131, 0.237, 0.7071, 0.2397, 0.6898, 0.2605, 0.6956, 0.2525, 0.7269, 0.2378, 0.7265, 0.237, 0.7071, 0.256, 0.7131, 0.2378, 0.7265, 0.2174, 0.7261, 0.2174, 0.7029, 0.237, 0.7071, 0.6152, 0.7692, 0.5625, 0.7302, 0.5704, 0.663, 0.6129, 0.7073, 0.6031, 0.8424, 0.549, 0.8045, 0.5625, 0.7302, 0.6152, 0.7692, 0.549, 0.8045, 0.4901, 0.7766, 0.5039, 0.7009, 0.5625, 0.7302, 0.5039, 0.7009, 0.4453, 0.6946, 0.4535, 0.6321, 0.5113, 0.6323, 0.4901, 0.7766, 0.4337, 0.7568, 0.4453, 0.6946, 0.5039, 0.7009, 0.4337, 0.7568, 0.387, 0.7442, 0.401, 0.699, 0.4453, 0.6946, 0.4687, 0.8408, 0.4139, 0.8134, 0.4337, 0.7568, 0.4901, 0.7766, 0.4451, 0.8946, 0.3926, 0.8605, 0.4139, 0.8134, 0.4687, 0.8408, 0.3926, 0.8605, 0.3582, 0.8193, 0.3743, 0.7836, 0.4139, 0.8134, 0.5735, 0.892, 0.5245, 0.8676, 0.549, 0.8045, 0.6031, 0.8424, 0.5441, 0.9207, 0.5002, 0.9139, 0.5245, 0.8676, 0.5735, 0.892, 0.5002, 0.9139, 0.4451, 0.8946, 0.4687, 0.8408, 0.5245, 0.8676, 0.3599, 0.4911, 0.3272, 0.5245, 0.28, 0.4793, 0.3081, 0.4525, 0.404, 0.5448, 0.3561, 0.5661, 0.3272, 0.5245, 0.3599, 0.4911, 0.3561, 0.5661, 0.3127, 0.5848, 0.2861, 0.5564, 0.3272, 0.5245, 0.2861, 0.5564, 0.2484, 0.5909, 0.2145, 0.5746, 0.2423, 0.5236, 0.3127, 0.5848, 0.2724, 0.6109, 0.2484, 0.5909, 0.2861, 0.5564, 0.2724, 0.6109, 0.2421, 0.639, 0.2213, 0.6228, 0.2484, 0.5909, 0.33, 0.6149, 0.2901, 0.6335, 0.2724, 0.6109, 0.3127, 0.5848, 0.3381, 0.6501, 0.2982, 0.6573, 0.2901, 0.6335, 0.33, 0.6149, 0.2982, 0.6573, 0.2741, 0.6636, 0.2611, 0.6535, 0.2901, 0.6335, 0.4196, 0.606, 0.3741, 0.6035, 0.3561, 0.5661, 0.404, 0.5448, 0.4086, 0.6524, 0.379, 0.6479, 0.3741, 0.6035, 0.4196, 0.606, 0.379, 0.6479, 0.3381, 0.6501, 0.33, 0.6149, 0.3741, 0.6035, 0.401, 0.699, 0.3689, 0.6955, 0.379, 0.6479, 0.4086, 0.6524, 0.387, 0.7442, 0.3547, 0.7318, 0.3689, 0.6955, 0.401, 0.699, 0.3547, 0.7318, 0.3237, 0.7182, 0.3324, 0.6875, 0.3689, 0.6955, 0.3324, 0.6875, 0.2956, 0.6816, 0.2982, 0.6573, 0.3381, 0.6501, 0.3237, 0.7182, 0.2888, 0.7053, 0.2956, 0.6816, 0.3324, 0.6875, 0.2888, 0.7053, 0.2605, 0.6956, 0.267, 0.6791, 0.2956, 0.6816, 0.313, 0.7446, 0.2802, 0.7262, 0.2888, 0.7053, 0.3237, 0.7182, 0.2961, 0.7719, 0.2682, 0.7433, 0.2802, 0.7262, 0.313, 0.7446, 0.2682, 0.7433, 0.2525, 0.7269, 0.256, 0.7131, 0.2802, 0.7262, 0.3743, 0.7836, 0.345, 0.7634, 0.3547, 0.7318, 0.387, 0.7442, 0.3582, 0.8193, 0.3292, 0.7995, 0.345, 0.7634, 0.3743, 0.7836, 0.3292, 0.7995, 0.2961, 0.7719, 0.313, 0.7446, 0.345, 0.7634, 0.332, 0.8625, 0.2994, 0.8343, 0.3292, 0.7995, 0.3582, 0.8193, 0.2847, 0.8994, 0.2608, 0.8576, 0.2994, 0.8343, 0.332, 0.8625, 0.2608, 0.8576, 0.2387, 0.8105, 0.2706, 0.7935, 0.2994, 0.8343, 0.2706, 0.7935, 0.2477, 0.7544, 0.2682, 0.7433, 0.2961, 0.7719, 0.2387, 0.8105, 0.2228, 0.7616, 0.2477, 0.7544, 0.2706, 0.7935, 0.2228, 0.7616, 0.2174, 0.7261, 0.2378, 0.7265, 0.2477, 0.7544, 0.2031, 0.8238, 0.193, 0.7683, 0.2228, 0.7616, 0.2387, 0.8105, 0.1604, 0.8347, 0.1582, 0.7719, 0.193, 0.7683, 0.2031, 0.8238, 0.1582, 0.7719, 0.1678, 0.7339, 0.1926, 0.7284, 0.193, 0.7683, 0.2304, 0.9183, 0.2191, 0.8751, 0.2608, 0.8576, 0.2847, 0.8994, 0.1856, 0.922, 0.1743, 0.8884, 0.2191, 0.8751, 0.2304, 0.9183, 0.1743, 0.8884, 0.1604, 0.8347, 0.2031, 0.8238, 0.2191, 0.8751, 0.149, 0.9441, 0.1264, 0.8991, 0.1743, 0.8884, 0.1856, 0.922, 0.09187, 0.9715, 0.06971, 0.9128, 0.1264, 0.8991, 0.149, 0.9441, 0.06971, 0.9128, 0.05577, 0.8346, 0.1124, 0.836, 0.1264, 0.8991, 0.1124, 0.836, 0.1204, 0.761, 0.1582, 0.7719, 0.1604, 0.8347, 0.05577, 0.8346, 0.07147, 0.7353, 0.1204, 0.761, 0.1124, 0.836, 0.07147, 0.7353, 0.1339, 0.6637, 0.153, 0.7111, 0.1204, 0.761, 0.1774, 0.4944, 0.1629, 0.5694, 0.09314, 0.5728, 0.1059, 0.4657, 0.2423, 0.5236, 0.2145, 0.5746, 0.1629, 0.5694, 0.1774, 0.4944, 0.2145, 0.5746, 0.2028, 0.6091, 0.174, 0.6263, 0.1629, 0.5694, 0.2636, 0.4018, 0.2129, 0.4322, 0.1463, 0.3915, 0.1973, 0.3503, 0.3081, 0.4525, 0.28, 0.4793, 0.2129, 0.4322, 0.2636, 0.4018, 0.28, 0.4793, 0.2423, 0.5236, 0.1774, 0.4944, 0.2129, 0.4322])
me_cube_002.materials.append(mat_material)
me_cube_002.update()
me_cube_005 = bpy.data.meshes.new('Cube.005')
me_cube_005.from_pydata([(-0.7401, -0.6138, 0.1603), (-0.8552, -0.554, 1.321), (-0.856, 0.6345, 0.1161), (-0.7817, 0.5503, 1.256), (0.9112, -0.6568, 0.1224), (0.8137, -0.4634, 1.28), (0.7246, 0.5537, 0.0713), (0.7607, 0.6452, 1.146), (-0.9963, 0.07368, 0.08652), (-0.9396, -0.6842, 0.725), (-0.9666, 0.04557, 1.345), (-0.9701, 0.6973, 0.6795), (-0.06252, 0.7103, 0.03332), (0.06525, 0.6574, 1.193), (0.8386, 0.6656, 0.6116), (0.95, 0.04025, 0.03233), (0.9167, 0.1468, 1.269), (0.9651, -0.6976, 0.6681), (0.1293, -0.8263, 0.055), (-0.003979, -0.6366, 1.29), (-1.399, 0.1081, 0.6871), (-0.02831, 0.9138, 0.6253), (1.209, 0.09498, 0.6218), (0.07096, -1.051, 0.6515), (0.01566, -0.01579, -0.07338), (0.07446, 0.07048, 1.371), (-0.9645, 0.4184, 0.08983), (-0.8982, -0.3098, 0.1167), (-0.8623, -0.6592, 0.3645), (-0.9393, -0.6409, 1.101), (-0.9494, -0.297, 1.359), (-0.8975, 0.3499, 1.304), (-0.9063, 0.6359, 1.045), (-0.9407, 0.6917, 0.3125), (0.4039, 0.6526, 0.03951), (-0.53, 0.6906, 0.0715), (-0.4081, 0.6096, 1.239), (0.4776, 0.687, 1.165), (0.8205, 0.6754, 0.9537), (0.7988, 0.6212, 0.2648), (0.9675, -0.3451, 0.06572), (0.8539, 0.3621, 0.03511), (0.862, 0.4439, 1.215), (0.8958, -0.2067, 1.304), (0.9183, -0.612, 1.056), (0.9651, -0.7052, 0.3151), (-0.3667, -0.7493, 0.09914), (0.5989, -0.7745, 0.07245), (0.4909, -0.5477, 1.281), (-0.4899, -0.6322, 1.332), (-1.281, -0.2891, 0.7051), (-1.3, 0.07335, 1.081), (-1.281, 0.4479, 0.6759), (-1.296, 0.1181, 0.3161), (-0.5302, 0.8566, 0.6485), (0.0106, 0.8435, 0.9665), (0.4399, 0.8539, 0.6033), (-0.06227, 0.8833, 0.2643), (1.09, 0.4241, 0.6025), (1.132, 0.1123, 1.014), (1.173, -0.3133, 0.6485), (1.152, 0.08562, 0.2448), (0.5782, -0.9533, 0.6527), (0.0241, -0.9071, 1.03), (-0.4687, -0.9528, 0.6901), (0.1146, -1.024, 0.2863), (-0.03877, 0.4023, -0.05475), (0.5473, 0.00751, -0.06144), (0.08828, -0.456, -0.04549), (-0.5358, 0.02178, -0.02804), (0.09042, 0.3932, 1.305), (-0.4673, 0.02922, 1.405), (0.03572, -0.2832, 1.385), (0.5503, 0.1266, 1.347), (0.5132, -0.2203, 1.363), (-0.5024, -0.3171, 1.408), (-0.4191, 0.3548, 1.349), (0.5329, 0.4475, 1.274), (-0.4495, -0.408, 0.001647), (0.5984, -0.4271, -0.01837), (0.4709, 0.3752, -0.04585), (-0.5525, 0.404, -0.01414), (-0.4001, -0.9247, 0.3247), (-0.5004, -0.8489, 1.076), (0.5275, -0.8107, 1.04), (0.6042, -0.9449, 0.2934), (1.139, -0.3224, 0.283), (1.098, -0.2643, 1.052), (1.043, 0.4363, 0.9839), (1.034, 0.386, 0.2499), (0.4142, 0.7937, 0.2589), (0.4694, 0.8106, 0.9552), (-0.4717, 0.769, 1.022), (-0.5386, 0.8353, 0.2901), (-1.204, 0.4519, 0.3088), (-1.184, 0.399, 1.073), (-1.205, -0.3013, 1.102), (-1.165, -0.2892, 0.3473)], [], [(97, 50, 20, 53), (96, 30, 10, 51), (95, 31, 3, 32), (94, 52, 11, 33), (93, 54, 21, 57), (92, 36, 13, 55), (91, 37, 7, 38), (90, 56, 14, 39), (89, 58, 22, 61), (88, 42, 16, 59), (87, 43, 5, 44), (86, 60, 17, 45), (85, 62, 23, 65), (84, 48, 19, 63), (83, 49, 1, 29), (82, 64, 9, 28), (81, 66, 24, 69), (80, 41, 15, 67), (79, 40, 4, 47), (78, 68, 18, 46), (77, 70, 25, 73), (76, 31, 10, 71), (75, 30, 1, 49), (74, 72, 19, 48), (43, 74, 48, 5), (16, 73, 74, 43), (73, 25, 72, 74), (72, 75, 49, 19), (25, 71, 75, 72), (71, 10, 30, 75), (70, 76, 71, 25), (13, 36, 76, 70), (36, 3, 31, 76), (42, 77, 73, 16), (7, 37, 77, 42), (37, 13, 70, 77), (27, 78, 46, 0), (8, 69, 78, 27), (69, 24, 68, 78), (68, 79, 47, 18), (24, 67, 79, 68), (67, 15, 40, 79), (66, 80, 67, 24), (12, 34, 80, 66), (34, 6, 41, 80), (26, 81, 69, 8), (2, 35, 81, 26), (35, 12, 66, 81), (46, 82, 28, 0), (18, 65, 82, 46), (65, 23, 64, 82), (64, 83, 29, 9), (23, 63, 83, 64), (63, 19, 49, 83), (62, 84, 63, 23), (17, 44, 84, 62), (44, 5, 48, 84), (47, 85, 65, 18), (4, 45, 85, 47), (45, 17, 62, 85), (40, 86, 45, 4), (15, 61, 86, 40), (61, 22, 60, 86), (60, 87, 44, 17), (22, 59, 87, 60), (59, 16, 43, 87), (58, 88, 59, 22), (14, 38, 88, 58), (38, 7, 42, 88), (41, 89, 61, 15), (6, 39, 89, 41), (39, 14, 58, 89), (34, 90, 39, 6), (12, 57, 90, 34), (57, 21, 56, 90), (56, 91, 38, 14), (21, 55, 91, 56), (55, 13, 37, 91), (54, 92, 55, 21), (11, 32, 92, 54), (32, 3, 36, 92), (35, 93, 57, 12), (2, 33, 93, 35), (33, 11, 54, 93), (26, 94, 33, 2), (8, 53, 94, 26), (53, 20, 52, 94), (52, 95, 32, 11), (20, 51, 95, 52), (51, 10, 31, 95), (50, 96, 51, 20), (9, 29, 96, 50), (29, 1, 30, 96), (27, 97, 53, 8), (0, 28, 97, 27), (28, 9, 50, 97)])
me_cube_005.polygons.foreach_set('use_smooth', [True] * 96)
_uv = me_cube_005.uv_layers.new(name='UVMap')
_uv.uv.foreach_set('vector', [0.6267, 0.458, 0.6328, 0.4007, 0.6991, 0.3933, 0.7009, 0.4642, 0.6138, 0.349, 0.5819, 0.3174, 0.6111, 0.2739, 0.6701, 0.3256, 0.6269, 0.2002, 0.5897, 0.23, 0.5707, 0.2099, 0.5844, 0.1852, 0.6425, 0.09484, 0.6442, 0.1485, 0.5925, 0.1413, 0.5908, 0.09116, 0.5297, 0.09355, 0.5359, 0.1383, 0.4809, 0.1494, 0.4681, 0.1086, 0.5355, 0.1809, 0.5331, 0.2085, 0.4896, 0.2092, 0.4882, 0.1831, 0.4527, 0.1967, 0.4586, 0.2137, 0.442, 0.2201, 0.432, 0.2129, 0.4153, 0.1386, 0.439, 0.1696, 0.4123, 0.197, 0.3838, 0.1764, 0.3702, 0.209, 0.3975, 0.2199, 0.3903, 0.244, 0.3625, 0.2358, 0.4211, 0.2297, 0.4378, 0.2329, 0.4346, 0.2501, 0.4151, 0.2489, 0.4149, 0.2713, 0.4337, 0.2701, 0.434, 0.2855, 0.419, 0.295, 0.3561, 0.2712, 0.3871, 0.2731, 0.392, 0.3066, 0.3566, 0.3151, 0.3744, 0.3625, 0.4081, 0.3438, 0.4448, 0.3778, 0.4149, 0.4083, 0.4354, 0.3214, 0.4508, 0.2994, 0.4847, 0.3191, 0.4689, 0.3473, 0.5159, 0.3605, 0.5253, 0.331, 0.5586, 0.3354, 0.5643, 0.3599, 0.4768, 0.4397, 0.4993, 0.3987, 0.5634, 0.4041, 0.5534, 0.4541, 0.1524, 0.08567, 0.2313, 0.1204, 0.2119, 0.1863, 0.1302, 0.1465, 0.3019, 0.1603, 0.3441, 0.193, 0.3345, 0.2294, 0.286, 0.2135, 0.2767, 0.2752, 0.3276, 0.2717, 0.3271, 0.3202, 0.268, 0.3335, 0.1169, 0.2196, 0.1985, 0.2573, 0.1866, 0.3207, 0.1073, 0.2819, 0.458, 0.2318, 0.491, 0.233, 0.4921, 0.2597, 0.4576, 0.2532, 0.5368, 0.2353, 0.5897, 0.23, 0.6111, 0.2739, 0.5414, 0.2682, 0.5361, 0.3027, 0.5819, 0.3174, 0.5586, 0.3354, 0.5253, 0.331, 0.4568, 0.2764, 0.4906, 0.2888, 0.4847, 0.3191, 0.4508, 0.2994, 0.4337, 0.2701, 0.4568, 0.2764, 0.4508, 0.2994, 0.434, 0.2855, 0.4346, 0.2501, 0.4576, 0.2532, 0.4568, 0.2764, 0.4337, 0.2701, 0.4576, 0.2532, 0.4921, 0.2597, 0.4906, 0.2888, 0.4568, 0.2764, 0.4906, 0.2888, 0.5361, 0.3027, 0.5253, 0.331, 0.4847, 0.3191, 0.4921, 0.2597, 0.5414, 0.2682, 0.5361, 0.3027, 0.4906, 0.2888, 0.5414, 0.2682, 0.6111, 0.2739, 0.5819, 0.3174, 0.5361, 0.3027, 0.491, 0.233, 0.5368, 0.2353, 0.5414, 0.2682, 0.4921, 0.2597, 0.4896, 0.2092, 0.5331, 0.2085, 0.5368, 0.2353, 0.491, 0.233, 0.5331, 0.2085, 0.5707, 0.2099, 0.5897, 0.23, 0.5368, 0.2353, 0.4378, 0.2329, 0.458, 0.2318, 0.4576, 0.2532, 0.4346, 0.2501, 0.442, 0.2201, 0.4586, 0.2137, 0.458, 0.2318, 0.4378, 0.2329, 0.4586, 0.2137, 0.4896, 0.2092, 0.491, 0.233, 0.458, 0.2318, 0.04713, 0.1767, 0.1169, 0.2196, 0.1073, 0.2819, 0.05198, 0.2375, 0.05787, 0.1075, 0.1302, 0.1465, 0.1169, 0.2196, 0.04713, 0.1767, 0.1302, 0.1465, 0.2119, 0.1863, 0.1985, 0.2573, 0.1169, 0.2196, 0.1985, 0.2573, 0.2767, 0.2752, 0.268, 0.3335, 0.1866, 0.3207, 0.2119, 0.1863, 0.286, 0.2135, 0.2767, 0.2752, 0.1985, 0.2573, 0.286, 0.2135, 0.3345, 0.2294, 0.3276, 0.2717, 0.2767, 0.2752, 0.2313, 0.1204, 0.3019, 0.1603, 0.286, 0.2135, 0.2119, 0.1863, 0.2504, 0.06917, 0.319, 0.1144, 0.3019, 0.1603, 0.2313, 0.1204, 0.319, 0.1144, 0.3563, 0.1612, 0.3441, 0.193, 0.3019, 0.1603, 0.08651, 0.05406, 0.1524, 0.08567, 0.1302, 0.1465, 0.05787, 0.1075, 0.1181, 0.02566, 0.1746, 0.03943, 0.1524, 0.08567, 0.08651, 0.05406, 0.1746, 0.03943, 0.2504, 0.06917, 0.2313, 0.1204, 0.1524, 0.08567, 0.4628, 0.4845, 0.4768, 0.4397, 0.5534, 0.4541, 0.5369, 0.4905, 0.3826, 0.4438, 0.4149, 0.4083, 0.4768, 0.4397, 0.4628, 0.4845, 0.4149, 0.4083, 0.4448, 0.3778, 0.4993, 0.3987, 0.4768, 0.4397, 0.4993, 0.3987, 0.5159, 0.3605, 0.5643, 0.3599, 0.5634, 0.4041, 0.4448, 0.3778, 0.4689, 0.3473, 0.5159, 0.3605, 0.4993, 0.3987, 0.4689, 0.3473, 0.4847, 0.3191, 0.5253, 0.331, 0.5159, 0.3605, 0.4081, 0.3438, 0.4354, 0.3214, 0.4689, 0.3473, 0.4448, 0.3778, 0.392, 0.3066, 0.419, 0.295, 0.4354, 0.3214, 0.4081, 0.3438, 0.419, 0.295, 0.434, 0.2855, 0.4508, 0.2994, 0.4354, 0.3214, 0.3336, 0.3768, 0.3744, 0.3625, 0.4149, 0.4083, 0.3826, 0.4438, 0.3271, 0.3202, 0.3566, 0.3151, 0.3744, 0.3625, 0.3336, 0.3768, 0.3566, 0.3151, 0.392, 0.3066, 0.4081, 0.3438, 0.3744, 0.3625, 0.3276, 0.2717, 0.3561, 0.2712, 0.3566, 0.3151, 0.3271, 0.3202, 0.3345, 0.2294, 0.3625, 0.2358, 0.3561, 0.2712, 0.3276, 0.2717, 0.3625, 0.2358, 0.3903, 0.244, 0.3871, 0.2731, 0.3561, 0.2712, 0.3871, 0.2731, 0.4149, 0.2713, 0.419, 0.295, 0.392, 0.3066, 0.3903, 0.244, 0.4151, 0.2489, 0.4149, 0.2713, 0.3871, 0.2731, 0.4151, 0.2489, 0.4346, 0.2501, 0.4337, 0.2701, 0.4149, 0.2713, 0.3975, 0.2199, 0.4211, 0.2297, 0.4151, 0.2489, 0.3903, 0.244, 0.4123, 0.197, 0.432, 0.2129, 0.4211, 0.2297, 0.3975, 0.2199, 0.432, 0.2129, 0.442, 0.2201, 0.4378, 0.2329, 0.4211, 0.2297, 0.3441, 0.193, 0.3702, 0.209, 0.3625, 0.2358, 0.3345, 0.2294, 0.3563, 0.1612, 0.3838, 0.1764, 0.3702, 0.209, 0.3441, 0.193, 0.3838, 0.1764, 0.4123, 0.197, 0.3975, 0.2199, 0.3702, 0.209, 0.3874, 0.1146, 0.4153, 0.1386, 0.3838, 0.1764, 0.3563, 0.1612, 0.4492, 0.07012, 0.4681, 0.1086, 0.4153, 0.1386, 0.3874, 0.1146, 0.4681, 0.1086, 0.4809, 0.1494, 0.439, 0.1696, 0.4153, 0.1386, 0.439, 0.1696, 0.4527, 0.1967, 0.432, 0.2129, 0.4123, 0.197, 0.4809, 0.1494, 0.4882, 0.1831, 0.4527, 0.1967, 0.439, 0.1696, 0.4882, 0.1831, 0.4896, 0.2092, 0.4586, 0.2137, 0.4527, 0.1967, 0.5359, 0.1383, 0.5355, 0.1809, 0.4882, 0.1831, 0.4809, 0.1494, 0.5925, 0.1413, 0.5844, 0.1852, 0.5355, 0.1809, 0.5359, 0.1383, 0.5844, 0.1852, 0.5707, 0.2099, 0.5331, 0.2085, 0.5355, 0.1809, 0.525, 0.05281, 0.5297, 0.09355, 0.4681, 0.1086, 0.4492, 0.07012, 0.583, 0.05639, 0.5908, 0.09116, 0.5297, 0.09355, 0.525, 0.05281, 0.5908, 0.09116, 0.5925, 0.1413, 0.5359, 0.1383, 0.5297, 0.09355, 0.6246, 0.04369, 0.6425, 0.09484, 0.5908, 0.09116, 0.583, 0.05639, 0.6866, 0.02499, 0.7009, 0.09494, 0.6425, 0.09484, 0.6246, 0.04369, 0.7009, 0.09494, 0.699, 0.1649, 0.6442, 0.1485, 0.6425, 0.09484, 0.6442, 0.1485, 0.6269, 0.2002, 0.5844, 0.1852, 0.5925, 0.1413, 0.699, 0.1649, 0.6699, 0.2289, 0.6269, 0.2002, 0.6442, 0.1485, 0.6699, 0.2289, 0.6111, 0.2739, 0.5897, 0.23, 0.6269, 0.2002, 0.6328, 0.4007, 0.6138, 0.349, 0.6701, 0.3256, 0.6991, 0.3933, 0.5634, 0.4041, 0.5643, 0.3599, 0.6138, 0.349, 0.6328, 0.4007, 0.5643, 0.3599, 0.5586, 0.3354, 0.5819, 0.3174, 0.6138, 0.349, 0.5969, 0.5117, 0.6267, 0.458, 0.7009, 0.4642, 0.6699, 0.5294, 0.5369, 0.4905, 0.5534, 0.4541, 0.6267, 0.458, 0.5969, 0.5117, 0.5534, 0.4541, 0.5634, 0.4041, 0.6328, 0.4007, 0.6267, 0.458])
me_cube_005.materials.append(mat_material)
me_cube_005.update()

# ---- objects
ob_blueberry = bpy.data.objects.new('BlueBerry', me_cube_003)
ob_raspberry = bpy.data.objects.new('Raspberry', me_cube_001)
ob_bush1 = bpy.data.objects.new('Bush1', me_cube_002)
ob_bush2 = bpy.data.objects.new('Bush2', me_cube_005)

# ---- transforms, parenting, visibility, modifiers, constraints
ob_blueberry.location = (1.852, 0.0, 0.0)
ob_raspberry.location = (3.868, -1.574e-05, -0.0001058)
ob_bush1.location = (-4.623, 0.0, 0.0)
ob_bush2.location = (-1.771, 0.0, 0.0)

# ---- collection membership
col_berries.objects.link(ob_blueberry)
col_berries.objects.link(ob_raspberry)
col_bushes.objects.link(ob_bush1)
col_bushes.objects.link(ob_bush2)

# ---- scene / render settings (as saved in the file)
scene.frame_start = 1; scene.frame_end = 250; scene.frame_set(1)
scene.render.engine = 'BLENDER_EEVEE_NEXT'
scene.cycles.sampling_pattern = 'TABULATED_SOBOL'
scene.cycles.use_light_tree = False
scene.view_settings.view_transform = 'Filmic'
bpy.context.view_layer.update()

# ---- added for rendering (the .blend has no active camera and no usable light): camera, sun
cam_auto = bpy.data.cameras.new('AutoCamera')
cam_auto.lens = 50.0
cam_auto.sensor_width = 36.0
cam_auto.clip_end = 1000.0
ob_auto_camera = bpy.data.objects.new('AutoCamera', cam_auto)
scene.collection.objects.link(ob_auto_camera)
ob_auto_camera.location = (8.60302, -11.1481, 7.98783)
ob_auto_camera.rotation_euler = (1.09748, -7.21219e-08, 0.694738)
scene.camera = ob_auto_camera
light_auto_sun = bpy.data.lights.new('AutoSun', 'SUN')
light_auto_sun.energy = 3.0
light_auto_sun.angle = 0.0523599
ob_auto_sun = bpy.data.objects.new('AutoSun', light_auto_sun)
scene.collection.objects.link(ob_auto_sun)
ob_auto_sun.rotation_euler = (0.872665, 0.174533, 0.523599)
bpy.context.view_layer.update()
